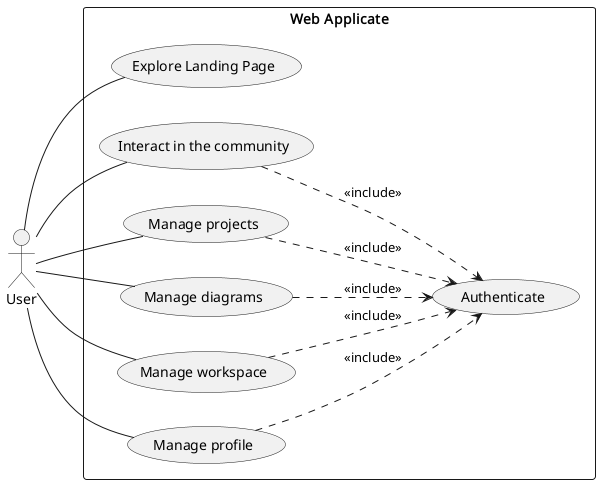

The diagram above was rendered by PlantUML. Its source (embedded in the PNG):
@startuml

left to right direction

actor "User" as User


rectangle "Web Applicate" {
    usecase "Explore Landing Page" as ExploreLandingPage
    usecase "Authenticate" as user_auth

    usecase "Interact in the community" as InteractWithCommunity
    usecase "Manage projects" as ManageProjects
    usecase "Manage diagrams" as ManageDiagrams
    usecase "Manage workspace" as ManageWorkspace
    usecase "Manage profile" as EditProfile

    

}



User -- ExploreLandingPage
User -- InteractWithCommunity
User -- ManageProjects
User -- ManageDiagrams
User -- EditProfile
User -- ManageWorkspace



InteractWithCommunity ..> user_auth : <<include>>
ManageProjects ..> user_auth : <<include>>
ManageDiagrams ..> user_auth : <<include>>
ManageWorkspace ..> user_auth : <<include>>
EditProfile ..> user_auth : <<include>>







@enduml